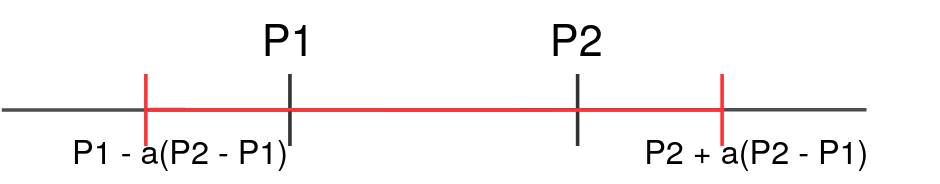

The diagram above was exported from draw.io. Its source (the exported page's mxGraphModel, read from the mxfile embedded in the PNG):
<mxGraphModel dx="395" dy="216" grid="1" gridSize="10" guides="1" tooltips="1" connect="1" arrows="1" fold="1" page="1" pageScale="1" pageWidth="850" pageHeight="1100" math="0" shadow="0">
  <root>
    <mxCell id="0" />
    <mxCell id="1" parent="0" />
    <mxCell id="iq34Lss3UohitzPSs3XD-1" value="" style="endArrow=none;html=1;strokeColor=#4D4D4D;entryX=0.801;entryY=-0.004;entryDx=0;entryDy=0;entryPerimeter=0;" edge="1" parent="1" target="iq34Lss3UohitzPSs3XD-11">
      <mxGeometry width="50" height="50" relative="1" as="geometry">
        <mxPoint x="240" y="240" as="sourcePoint" />
        <mxPoint x="479" y="239" as="targetPoint" />
      </mxGeometry>
    </mxCell>
    <mxCell id="iq34Lss3UohitzPSs3XD-2" value="" style="endArrow=none;html=1;strokeColor=#333333;" edge="1" parent="1">
      <mxGeometry width="50" height="50" relative="1" as="geometry">
        <mxPoint x="320" y="250" as="sourcePoint" />
        <mxPoint x="320" y="230" as="targetPoint" />
        <Array as="points">
          <mxPoint x="320" y="240" />
        </Array>
      </mxGeometry>
    </mxCell>
    <mxCell id="iq34Lss3UohitzPSs3XD-3" value="" style="endArrow=none;html=1;strokeColor=#333333;" edge="1" parent="1">
      <mxGeometry width="50" height="50" relative="1" as="geometry">
        <mxPoint x="399.88" y="250" as="sourcePoint" />
        <mxPoint x="399.88" y="230" as="targetPoint" />
        <Array as="points" />
      </mxGeometry>
    </mxCell>
    <mxCell id="iq34Lss3UohitzPSs3XD-5" value="P1" style="text;html=1;strokeColor=none;fillColor=none;align=center;verticalAlign=middle;whiteSpace=wrap;rounded=0;" vertex="1" parent="1">
      <mxGeometry x="300" y="210" width="40" height="20" as="geometry" />
    </mxCell>
    <mxCell id="iq34Lss3UohitzPSs3XD-6" value="P2" style="text;html=1;strokeColor=none;fillColor=none;align=center;verticalAlign=middle;whiteSpace=wrap;rounded=0;" vertex="1" parent="1">
      <mxGeometry x="380" y="210" width="40" height="20" as="geometry" />
    </mxCell>
    <mxCell id="iq34Lss3UohitzPSs3XD-7" value="" style="endArrow=none;html=1;strokeColor=#FF3333;" edge="1" parent="1">
      <mxGeometry width="50" height="50" relative="1" as="geometry">
        <mxPoint x="280" y="250" as="sourcePoint" />
        <mxPoint x="280" y="230" as="targetPoint" />
      </mxGeometry>
    </mxCell>
    <mxCell id="iq34Lss3UohitzPSs3XD-8" value="" style="endArrow=none;html=1;strokeColor=#FF3333;" edge="1" parent="1">
      <mxGeometry width="50" height="50" relative="1" as="geometry">
        <mxPoint x="440" y="250" as="sourcePoint" />
        <mxPoint x="440" y="230" as="targetPoint" />
        <Array as="points">
          <mxPoint x="440" y="240" />
        </Array>
      </mxGeometry>
    </mxCell>
    <mxCell id="iq34Lss3UohitzPSs3XD-9" value="&lt;font style=&quot;font-size: 9px&quot;&gt;P1 -&amp;nbsp;a(P2 - P1)&lt;/font&gt;" style="text;html=1;strokeColor=none;fillColor=none;align=center;verticalAlign=middle;whiteSpace=wrap;rounded=0;" vertex="1" parent="1">
      <mxGeometry x="240" y="240" width="100" height="20" as="geometry" />
    </mxCell>
    <mxCell id="iq34Lss3UohitzPSs3XD-11" value="&lt;font style=&quot;font-size: 9px&quot;&gt;P2 + a(P2 - P1)&lt;/font&gt;" style="text;html=1;strokeColor=none;fillColor=none;align=center;verticalAlign=middle;whiteSpace=wrap;rounded=0;" vertex="1" parent="1">
      <mxGeometry x="400" y="240" width="100" height="20" as="geometry" />
    </mxCell>
    <mxCell id="iq34Lss3UohitzPSs3XD-14" value="" style="endArrow=none;html=1;strokeColor=#FF3333;exitX=0.407;exitY=-0.005;exitDx=0;exitDy=0;exitPerimeter=0;entryX=0.405;entryY=0.001;entryDx=0;entryDy=0;entryPerimeter=0;" edge="1" parent="1" source="iq34Lss3UohitzPSs3XD-9" target="iq34Lss3UohitzPSs3XD-11">
      <mxGeometry width="50" height="50" relative="1" as="geometry">
        <mxPoint x="330" y="280" as="sourcePoint" />
        <mxPoint x="380" y="230" as="targetPoint" />
      </mxGeometry>
    </mxCell>
  </root>
</mxGraphModel>